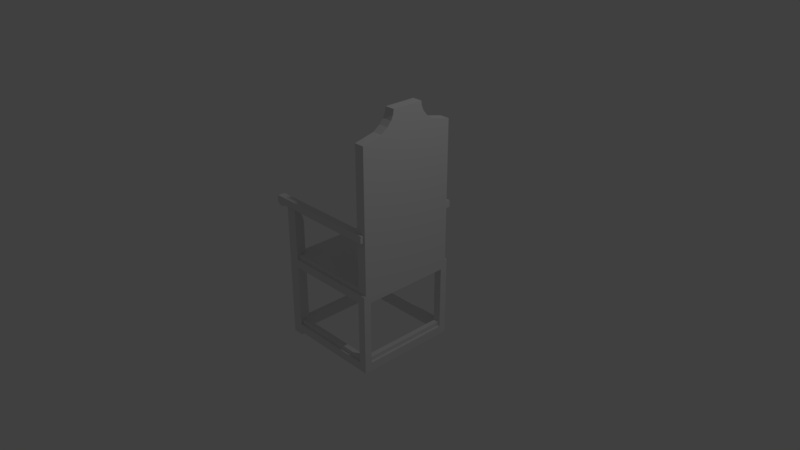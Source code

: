 # Source: chair_1_arm_rest.blend  (saved by Blender 2.79.0; exported with 4.5.12 LTS)
import bpy
from mathutils import Matrix  # noqa: F401  (used for matrix-valued properties, if any)

bpy.ops.wm.read_factory_settings(use_empty=True)
scene = bpy.context.scene
scene.name = 'Scene'

# ---- collections
col_collection_1 = bpy.data.collections.new('Collection 1'); scene.collection.children.link(col_collection_1)

# ---- world
world_world = bpy.data.worlds.new('World'); scene.world = world_world
world_world.color = (0.05088, 0.05088, 0.05088)
world_world.use_sun_shadow = False
world_world.sun_shadow_jitter_overblur = 0.0
world_world.cycles.sampling_method = 'MANUAL'

# ---- cameras
cam_camera = bpy.data.cameras.new('Camera')
cam_camera.clip_end = 100.0
cam_camera.lens = 35.0
cam_camera.sensor_width = 32.0
cam_camera.sensor_height = 18.0
cam_camera.ortho_scale = 7.314
cam_camera.dof.focus_distance = 0.0
cam_camera.dof.aperture_fstop = 128.0

# ---- lights
light_lamp = bpy.data.lights.new('Lamp', 'POINT')
light_lamp.transmission_factor = 0.0
light_lamp.cutoff_distance = 30.0
light_lamp.energy = 100.0
light_lamp.shadow_buffer_clip_start = 1.001
light_lamp.shadow_soft_size = 0.1
light_lamp.shadow_maximum_resolution = 0.006
light_lamp.use_absolute_resolution = True

# ---- meshes
me_plane_001 = bpy.data.meshes.new('Plane.001')
me_plane_001.from_pydata([(-0.2149, 0.1062, -0.25), (-0.2149, 0.3062, -0.25), (-0.0009372, 0.1062, -0.25), (-0.0009372, 0.3062, -0.25), (-0.2149, 0.1961, 2.441), (-0.0009372, 0.1961, 2.441), (-0.0009372, 0.1103, 2.195), (-0.0009372, 0.123, 2.256), (-0.0009372, 0.1644, 2.379), (-0.2149, 0.1644, 2.379), (-0.2149, 0.123, 2.256), (-0.2149, 0.1103, 2.195), (-0.2149, 0.1961, 2.5), (-0.2149, 0.3062, 2.5), (-0.0009372, 0.3062, 2.5), (-0.0009372, 0.1961, 2.5), (-0.2149, 0.3335, 2.5), (-0.0009372, 0.1688, 2.5), (1.891, 0.3335, 2.5), (1.891, 0.3335, 2.608), (1.891, 0.1688, 2.608), (1.891, 0.1688, 2.5), (-0.2824, 0.1688, 2.5), (-0.2824, 0.3335, 2.5), (-0.3327, 0.1688, 2.46), (-0.3327, 0.3335, 2.46), (-0.3834, 0.1688, 2.46), (-0.3834, 0.3335, 2.46), (-0.469, 0.1688, 2.5), (-0.469, 0.1688, 2.608), (-0.469, 0.3335, 2.608), (-0.469, 0.3335, 2.5), (1.891, 0.1786, 2.642), (1.891, 0.3237, 2.642), (-0.469, 0.3237, 2.642), (-0.469, 0.1786, 2.642), (-0.2149, -1.628, -0.25), (-0.2149, -1.828, -0.25), (-0.0009372, -1.628, -0.25), (-0.0009372, -1.828, -0.25), (-0.2149, -1.718, 2.441), (-0.0009372, -1.718, 2.441), (-0.0009372, -1.632, 2.195), (-0.0009372, -1.645, 2.256), (-0.0009372, -1.687, 2.379), (-0.2149, -1.687, 2.379), (-0.2149, -1.645, 2.256), (-0.2149, -1.632, 2.195), (-0.2149, -1.718, 2.5), (-0.2149, -1.828, 2.5), (-0.0009372, -1.828, 2.5), (-0.0009372, -1.718, 2.5), (-0.2149, -1.856, 2.5), (-0.0009372, -1.691, 2.5), (1.891, -1.856, 2.5), (1.891, -1.856, 2.608), (1.891, -1.691, 2.608), (1.891, -1.691, 2.5), (-0.2824, -1.691, 2.5), (-0.2824, -1.856, 2.5), (-0.3327, -1.691, 2.46), (-0.3327, -1.856, 2.46), (-0.3834, -1.691, 2.46), (-0.3834, -1.856, 2.46), (-0.469, -1.691, 2.5), (-0.469, -1.691, 2.608), (-0.469, -1.856, 2.608), (-0.469, -1.856, 2.5), (1.891, -1.701, 2.642), (1.891, -1.846, 2.642), (-0.469, -1.846, 2.642), (-0.469, -1.701, 2.642), (-0.1197, -1.786, 1.527), (-0.1197, 0.2144, 1.527), (-0.1197, -1.786, 1.441), (1.88, -1.786, 1.441), (-0.1197, 0.2144, 1.441), (1.88, 0.2144, 1.441), (-0.1624, 0.2571, 1.441), (-0.1624, -1.828, 1.441), (1.923, -1.828, 1.441), (1.923, 0.2571, 1.441), (-0.1624, -1.828, 1.268), (-0.1197, -1.641, 1.527), (1.725, -1.104, 4.755), (-0.1197, -1.641, 1.441), (-0.1624, 0.1062, 1.441), (-0.1624, -1.677, 1.441), (-0.1624, 0.1062, 1.268), (-0.1624, -1.677, 1.268), (1.923, -1.677, 1.268), (1.923, 0.1062, 1.268), (1.725, -1.786, 1.527), (1.725, 0.2144, 1.527), (-0.0009369, -1.828, 1.441), (-0.000937, 0.2571, 1.441), (-0.0009369, -1.828, 1.268), (1.762, -1.828, 1.268), (1.762, 0.2571, 1.268), (-0.000937, 0.2571, 1.268), (-0.0009372, -1.677, 1.268), (1.762, -1.677, 1.268), (-0.0009372, 0.1062, 1.268), (1.762, 0.1062, 1.268), (1.923, -1.828, -0.01549), (1.762, -1.828, -0.01549), (1.88, -1.786, -0.01549), (1.88, 0.2144, -0.01549), (1.923, -1.828, -0.01549), (1.923, 0.2571, -0.01549), (1.923, -1.828, -0.1886), (1.923, 0.2571, -0.1886), (-0.1197, 0.1678, 0.0708), (-0.1197, -1.677, 0.0708), (1.88, -1.677, 0.0708), (1.88, 0.1062, 0.0708), (-0.1197, 0.1678, -0.01549), (-0.1197, -1.677, -0.01549), (1.88, -1.677, -0.01549), (1.88, 0.1062, -0.01549), (-0.1624, 0.1062, -0.01549), (-0.1624, -1.677, -0.01549), (-0.1624, 0.1062, -0.1886), (-0.1624, -1.677, -0.1886), (-0.0009369, -1.786, 0.0708), (1.762, -1.786, 0.0708), (1.762, 0.2144, 0.0708), (-0.000937, 0.2144, 0.0708), (-0.0009369, -1.786, -0.01549), (1.762, -1.786, -0.01549), (1.762, 0.2144, -0.01549), (-0.000937, 0.2144, -0.01549), (-0.0009369, -1.828, -0.01549), (-0.000937, 0.2571, -0.01549), (-0.0009369, -1.828, -0.1886), (1.762, -1.828, -0.1886), (1.762, 0.2571, -0.1886), (-0.000937, 0.2571, -0.1886), (-0.06185, -1.739, -0.1976), (1.822, -1.739, -0.1976), (-0.06185, 0.1678, -0.1976), (1.822, 0.1678, -0.1976), (1.784, -1.7, 0.07976), (-0.02328, -1.7, 0.07976), (1.784, 0.1288, 0.07976), (-0.02328, 0.1288, 0.07976), (1.923, 0.1062, -0.01549), (1.923, 0.2571, -0.01549), (1.923, -1.677, -0.01549), (1.762, -1.677, -0.01549), (1.762, 0.1062, -0.01549), (1.762, 0.2571, -0.01549), (1.923, 0.2144, 1.441), (1.923, -1.786, 1.441), (1.725, -1.162, 4.565), (1.725, -1.118, 4.66), (1.725, -0.4667, 4.755), (1.923, -0.4667, 4.755), (1.923, -1.104, 4.755), (1.725, -1.243, 4.47), (1.725, -1.382, 4.374), (1.725, -1.786, 4.279), (1.923, 0.2144, 4.279), (1.923, -0.189, 4.374), (1.923, -0.3283, 4.47), (1.923, -0.409, 4.565), (1.923, -0.4528, 4.66), (1.923, -1.786, 4.279), (1.923, -1.382, 4.374), (1.923, -1.243, 4.47), (1.923, -1.162, 4.565), (1.923, -1.118, 4.66), (1.725, -0.4528, 4.66), (1.725, -0.409, 4.565), (1.725, -0.3283, 4.47), (1.725, -0.189, 4.374), (1.725, 0.2144, 4.279), (1.725, -1.786, 1.441), (1.725, 0.2144, 1.441)], [], [(20, 32, 35, 29), (16, 13, 12, 15, 17, 22, 23), (1, 3, 2, 0), (9, 8, 5, 4), (9, 4, 12, 13, 1, 0, 11, 10), (11, 6, 7, 10), (2, 6, 11, 0), (17, 15, 14, 13, 16, 18, 21), (4, 5, 15, 12), (34, 35, 32, 33), (23, 22, 24, 25), (7, 8, 9, 10), (30, 34, 33, 19), (3, 14, 15, 5, 8, 7, 6, 2), (25, 24, 26, 27), (27, 31, 30, 19, 18, 16, 23, 25), (17, 21, 20, 29, 28, 26, 24, 22), (13, 14, 3, 1), (29, 35, 34, 30, 31, 28), (26, 28, 31, 27), (21, 18, 19, 33, 32, 20), (56, 65, 71, 68), (52, 59, 58, 53, 51, 48, 49), (37, 36, 38, 39), (45, 40, 41, 44), (45, 46, 47, 36, 37, 49, 48, 40), (47, 46, 43, 42), (38, 36, 47, 42), (53, 57, 54, 52, 49, 50, 51), (40, 48, 51, 41), (70, 69, 68, 71), (59, 61, 60, 58), (43, 46, 45, 44), (66, 55, 69, 70), (39, 38, 42, 43, 44, 41, 51, 50), (61, 63, 62, 60), (63, 61, 59, 52, 54, 55, 66, 67), (53, 58, 60, 62, 64, 65, 56, 57), (49, 37, 39, 50), (65, 64, 67, 66, 70, 71), (62, 63, 67, 64), (57, 56, 68, 69, 55, 54), (165, 173, 172, 166), (77, 75, 74, 79, 94, 80, 81, 95, 78, 86, 87, 85, 76), (91, 103, 150, 146), (80, 104, 148, 90, 91, 146, 147, 81), (154, 170, 171, 155), (108, 132, 134, 135, 110), (92, 93, 73, 83, 72), (95, 81, 147, 151, 98, 99), (101, 90, 148, 149), (97, 105, 104, 80, 94, 96), (102, 99, 98, 103, 91, 90, 101, 97, 96, 100, 89, 88), (76, 85, 83, 73), (103, 98, 151, 150), (119, 118, 106, 129, 128, 132, 108, 109, 133, 131, 130, 107), (139, 141, 136, 111, 110, 135), (161, 167, 168, 160), (121, 120, 122, 123), (153, 152, 162, 163, 164, 165, 166, 157, 158, 171, 170, 169, 168, 167), (112, 116, 117, 113), (114, 118, 119, 115), (117, 116, 120, 121), (142, 114, 115, 144), (113, 143, 145, 112), (142, 144, 141, 139), (124, 125, 142, 143), (123, 122, 140, 138), (138, 143, 142, 139), (134, 138, 139, 135), (140, 137, 136, 141), (124, 128, 129, 125), (105, 149, 148, 104), (126, 130, 131, 127), (150, 151, 147, 146), (145, 144, 126, 127), (143, 138, 140, 145), (140, 141, 144, 145), (97, 101, 149, 105), (109, 108, 110, 111), (164, 174, 173, 165), (163, 175, 174, 164), (172, 156, 157, 166), (133, 109, 111, 136, 137), (84, 158, 157, 156), (171, 158, 84, 155), (87, 86, 88, 89, 82, 79), (162, 176, 175, 163), (159, 169, 170, 154), (160, 168, 169, 159), (154, 155, 84, 156, 172, 173, 174, 175, 176, 93, 92, 161, 160, 159), (75, 77, 152, 153), (92, 72, 74, 177), (178, 76, 73, 93), (77, 178, 93, 176, 162, 152), (92, 177, 75, 153, 167, 161)])
_uv = me_plane_001.uv_layers.new(name='UVMap')
_uv.uv.foreach_set('vector', [0.9443, 0.6056, 0.9481, 0.6056, 0.9481, 0.8587, 0.9443, 0.8587, 0.9658, 0.6328, 0.9629, 0.6328, 0.951, 0.6328, 0.951, 0.6557, 0.9481, 0.6557, 0.9481, 0.6256, 0.9658, 0.6256, 0.7244, 0.5824, 0.7244, 0.6053, 0.7029, 0.6053, 0.7029, 0.5824, 0.8283, 0.01326, 0.8053, 0.01326, 0.8053, 0.006356, 0.8283, 0.006356, 0.4085, 0.5829, 0.4119, 0.5764, 0.4119, 0.57, 0.4237, 0.57, 0.4237, 0.8649, 0.4022, 0.8649, 0.4026, 0.6027, 0.404, 0.5961, 0.8283, 0.03353, 0.8053, 0.03353, 0.8053, 0.02683, 0.8283, 0.02683, 0.8053, 0.2944, 0.8053, 0.03353, 0.8283, 0.03353, 0.8283, 0.2944, 0.9481, 0.6557, 0.951, 0.6557, 0.9629, 0.6557, 0.9629, 0.6328, 0.9658, 0.6328, 0.9658, 0.8584, 0.9481, 0.8584, 0.8283, 0.006356, 0.8053, 0.006356, 0.8053, 0.0, 0.8283, 0.0, 0.9814, 0.8587, 0.9658, 0.8587, 0.9658, 0.6056, 0.9814, 0.6056, 0.9658, 0.6256, 0.9481, 0.6256, 0.9481, 0.6204, 0.9658, 0.6204, 0.8053, 0.02683, 0.8053, 0.01326, 0.8283, 0.01326, 0.8283, 0.02683, 0.9127, 0.8587, 0.909, 0.8587, 0.909, 0.6056, 0.9127, 0.6056, 0.8728, 1.598e-09, 0.8728, 0.295, 0.8609, 0.295, 0.8609, 0.2886, 0.8575, 0.282, 0.8531, 0.2688, 0.8517, 0.2622, 0.8513, 0.0, 0.9658, 0.6204, 0.9481, 0.6204, 0.9481, 0.6149, 0.9658, 0.6149, 0.9285, 0.8495, 0.9243, 0.8587, 0.9127, 0.8587, 0.9127, 0.6056, 0.9243, 0.6056, 0.9243, 0.8314, 0.9243, 0.8387, 0.9285, 0.8441, 0.9328, 0.8085, 0.9328, 0.6056, 0.9443, 0.6056, 0.9443, 0.8587, 0.9328, 0.8587, 0.9285, 0.8495, 0.9285, 0.8441, 0.9328, 0.8387, 0.8513, 0.5868, 0.8283, 0.5868, 0.8283, 0.2934, 0.8513, 0.2934, 0.788, 0.4826, 0.7843, 0.4816, 0.7843, 0.466, 0.788, 0.465, 0.7996, 0.465, 0.7996, 0.4826, 0.9481, 0.6149, 0.9481, 0.6056, 0.9658, 0.6056, 0.9658, 0.6149, 0.7996, 0.4826, 0.7996, 0.5003, 0.788, 0.5003, 0.7843, 0.4993, 0.7843, 0.4837, 0.788, 0.4826, 0.9057, 0.2045, 0.9057, 0.4576, 0.902, 0.4576, 0.902, 0.2045, 0.9411, 0.2318, 0.9411, 0.2245, 0.9588, 0.2245, 0.9588, 0.2547, 0.9559, 0.2547, 0.9559, 0.2318, 0.944, 0.2318, 0.6682, 0.5816, 0.6897, 0.5816, 0.6897, 0.6045, 0.6682, 0.6045, 0.8053, 0.3076, 0.8053, 0.3007, 0.8283, 0.3007, 0.8283, 0.3076, 0.387, 0.852, 0.3825, 0.8388, 0.3811, 0.8322, 0.3807, 0.57, 0.4022, 0.57, 0.4022, 0.8649, 0.3904, 0.8649, 0.3904, 0.8585, 0.8053, 0.3279, 0.8053, 0.3212, 0.8283, 0.3212, 0.8283, 0.3279, 0.8283, 0.5888, 0.8053, 0.5888, 0.8053, 0.3279, 0.8283, 0.3279, 0.9588, 0.2547, 0.9588, 0.4574, 0.9411, 0.4574, 0.9411, 0.2318, 0.944, 0.2318, 0.944, 0.2547, 0.9559, 0.2547, 0.8053, 0.3007, 0.8053, 0.2944, 0.8283, 0.2944, 0.8283, 0.3007, 0.9774, 0.4576, 0.9774, 0.2045, 0.993, 0.2045, 0.993, 0.4576, 0.9411, 0.2245, 0.9411, 0.2193, 0.9588, 0.2193, 0.9588, 0.2245, 0.8283, 0.3212, 0.8053, 0.3212, 0.8053, 0.3076, 0.8283, 0.3076, 0.9253, 0.2045, 0.9253, 0.4576, 0.9215, 0.4576, 0.9215, 0.2045, 0.8728, 0.5899, 0.8513, 0.5899, 0.8517, 0.3277, 0.8531, 0.3211, 0.8575, 0.3079, 0.8609, 0.3013, 0.8609, 0.295, 0.8728, 0.295, 0.9411, 0.2193, 0.9411, 0.2139, 0.9588, 0.2139, 0.9588, 0.2193, 0.9411, 0.2137, 0.9411, 0.2192, 0.9368, 0.2245, 0.9368, 0.2318, 0.9368, 0.4576, 0.9253, 0.4576, 0.9253, 0.2045, 0.9368, 0.2045, 0.9173, 0.4074, 0.9173, 0.4376, 0.9215, 0.443, 0.9215, 0.4485, 0.9173, 0.4576, 0.9057, 0.4576, 0.9057, 0.2045, 0.9173, 0.2045, 0.8513, 0.0, 0.8513, 0.2934, 0.8283, 0.2934, 0.8283, 0.0, 0.788, 0.4473, 0.7996, 0.4473, 0.7996, 0.465, 0.788, 0.465, 0.7843, 0.4639, 0.7843, 0.4484, 0.9588, 0.2139, 0.9411, 0.2139, 0.9411, 0.2045, 0.9588, 0.2045, 0.7996, 0.518, 0.788, 0.518, 0.7843, 0.5169, 0.7843, 0.5014, 0.788, 0.5003, 0.7996, 0.5003, 0.7241, 0.5713, 0.7029, 0.5713, 0.7029, 0.5607, 0.7241, 0.5607, 0.2196, 0.36, 0.004588, 0.36, 0.004588, 0.5745, 3.844e-08, 0.5791, 1.281e-08, 0.5618, 0.0, 0.3554, 0.2242, 0.3554, 0.2242, 0.5618, 0.2242, 0.5791, 0.2079, 0.5791, 0.01622, 0.5791, 0.02015, 0.5745, 0.2196, 0.5745, 0.6682, 0.4127, 0.6855, 0.4127, 0.6855, 0.5496, 0.6682, 0.5496, 0.2242, 0.57, 0.3807, 0.57, 0.3807, 0.5862, 0.2428, 0.5862, 0.2428, 0.7775, 0.3807, 0.7775, 0.3807, 0.7936, 0.2242, 0.7936, 0.6682, 0.5607, 0.6894, 0.5607, 0.6894, 0.5713, 0.6682, 0.5713, 0.2612, 0.7936, 0.2612, 1.0, 0.2427, 1.0, 0.2427, 0.811, 0.2427, 0.7936, 0.2242, 0.57, 0.2242, 0.3554, 0.4225, 0.3554, 0.4225, 0.5544, 0.4225, 0.57, 0.8053, 0.2064, 0.8053, 0.4127, 0.6496, 0.4127, 0.6496, 0.3954, 0.7867, 0.3954, 0.7867, 0.2064, 0.6855, 0.4127, 0.7029, 0.4127, 0.7029, 0.5496, 0.6855, 0.5496, 0.6681, 0.189, 0.8053, 0.189, 0.8053, 0.2064, 0.6496, 0.2064, 0.6496, 1.392e-09, 0.6681, 0.0, 0.2066, 0.7866, 0.2066, 0.8028, 0.01734, 0.8028, 0.01734, 0.7866, 2.563e-08, 0.7866, 0.0, 0.5953, 0.01734, 0.5953, 0.01734, 0.5791, 0.2066, 0.5791, 0.2066, 0.5953, 0.2239, 0.5953, 0.2239, 0.7866, 0.913, 0.199, 0.913, 0.0, 0.9223, 0.0, 0.9223, 0.199, 0.7353, 0.5503, 0.7191, 0.5503, 0.7191, 0.4127, 0.7353, 0.4127, 0.6476, 0.6218, 0.6476, 0.8131, 0.6476, 0.8247, 0.6604, 0.8247, 0.8499, 0.8247, 0.8499, 0.8292, 0.6431, 0.8292, 0.6431, 0.6056, 0.8499, 0.6056, 0.8499, 0.6101, 0.6604, 0.6101, 0.6476, 0.6101, 0.6323, 0.8197, 0.6323, 0.6151, 0.6257, 0.6056, 0.6431, 0.6056, 0.6431, 0.8292, 0.6257, 0.8292, 0.7631, 0.4811, 0.7843, 0.4811, 0.7843, 0.5244, 0.7631, 0.5244, 0.6496, 0.604, 0.6496, 0.4127, 0.6682, 0.4127, 0.6682, 0.604, 0.215, 0.3554, 1.073e-07, 0.3554, 0.0, 0.05104, 0.04337, 0.04083, 0.05834, 0.03062, 0.06701, 0.02041, 0.07172, 0.01021, 0.07322, 5.115e-08, 0.1418, 0.0, 0.1433, 0.01021, 0.148, 0.02041, 0.1567, 0.03062, 0.1716, 0.04083, 0.215, 0.05104, 0.8831, 0.4066, 0.8924, 0.4066, 0.8924, 0.6045, 0.8831, 0.6045, 0.7353, 0.4127, 0.7446, 0.4127, 0.7446, 0.604, 0.7353, 0.604, 0.43, 0.5607, 0.43, 0.7586, 0.4254, 0.752, 0.4254, 0.5607, 0.8831, 0.6028, 0.8728, 0.6004, 0.8728, 0.4091, 0.8831, 0.4066, 0.913, 0.1979, 0.9026, 0.2003, 0.9026, 0.004186, 0.913, 0.0, 0.8728, 0.2003, 0.8728, 0.004186, 0.9026, 0.0, 0.9026, 0.2045, 0.8924, 0.5981, 0.8924, 0.409, 0.9016, 0.4066, 0.9016, 0.6005, 0.2612, 0.9916, 0.2612, 0.8003, 0.272, 0.7936, 0.272, 0.9982, 0.902, 0.4066, 0.8728, 0.4025, 0.8728, 0.2087, 0.902, 0.2045, 0.4365, 0.8292, 0.43, 0.8197, 0.6323, 0.8197, 0.6257, 0.8292, 0.43, 0.6151, 0.4365, 0.6056, 0.6257, 0.6056, 0.6323, 0.6151, 0.7538, 0.4127, 0.7631, 0.4127, 0.7631, 0.6018, 0.7538, 0.6018, 0.7843, 0.43, 0.8005, 0.43, 0.8005, 0.4473, 0.7843, 0.4473, 0.7446, 0.4127, 0.7538, 0.4127, 0.7538, 0.6018, 0.7446, 0.6018, 0.8005, 0.43, 0.7843, 0.43, 0.7843, 0.4127, 0.8005, 0.4127, 0.9223, 0.1938, 0.9223, 0.0, 0.9315, 0.002397, 0.9315, 0.1914, 0.8499, 0.6098, 0.8797, 0.6056, 0.8797, 0.8101, 0.8499, 0.8059, 0.909, 0.6056, 0.909, 0.8077, 0.8797, 0.8035, 0.8797, 0.6097, 0.7191, 0.5503, 0.7029, 0.5503, 0.7029, 0.4127, 0.7191, 0.4127, 0.9588, 0.4282, 0.9588, 0.2045, 0.9774, 0.2045, 0.9774, 0.4282, 0.7241, 0.5824, 0.7029, 0.5824, 0.7029, 0.5713, 0.7241, 0.5713, 0.7631, 0.5826, 0.7843, 0.5826, 0.7843, 0.5975, 0.7631, 0.5975, 0.7029, 0.5607, 0.7029, 0.5503, 0.7241, 0.5503, 0.7241, 0.5607, 0.2242, 1.0, 0.2242, 0.7936, 0.2427, 0.7936, 0.2427, 0.811, 0.2427, 1.0, 0.7631, 0.4127, 0.7843, 0.4127, 0.7843, 0.4811, 0.7631, 0.4811, 0.6894, 0.5713, 0.6894, 0.5816, 0.6682, 0.5816, 0.6682, 0.5713, 0.9814, 0.7969, 0.9814, 0.6056, 1.0, 0.6056, 1.0, 0.7969, 1.0, 0.8131, 0.9814, 0.8131, 0.7631, 0.5393, 0.7843, 0.5393, 0.7843, 0.5826, 0.7631, 0.5826, 0.6682, 0.5496, 0.6894, 0.5496, 0.6894, 0.5607, 0.6682, 0.5607, 0.7631, 0.5244, 0.7843, 0.5244, 0.7843, 0.5393, 0.7631, 0.5393, 0.363, 0.3258, 0.3583, 0.336, 0.3568, 0.3462, 0.2882, 0.3462, 0.2867, 0.336, 0.282, 0.3258, 0.2733, 0.3156, 0.2584, 0.3054, 0.215, 0.2952, 0.215, 1.279e-08, 0.43, 0.0, 0.43, 0.2952, 0.3866, 0.3054, 0.3716, 0.3156, 0.4254, 0.5607, 0.4254, 0.3462, 0.43, 0.3462, 0.43, 0.5607, 0.4512, 0.2936, 0.6496, 0.2936, 0.6496, 0.3028, 0.4512, 0.3028, 0.6283, 0.6056, 0.43, 0.6056, 0.43, 0.5964, 0.6283, 0.5964, 0.645, 0.6056, 0.6283, 0.6056, 0.6283, 0.5964, 0.6283, 0.3028, 0.6496, 0.3028, 0.6496, 0.6056, 0.4512, 0.2936, 0.4512, 0.3028, 0.4346, 0.3028, 0.43, 0.3028, 0.43, 0.0, 0.4512, 0.0])
me_plane_001.use_remesh_preserve_volume = False
me_plane_001.use_remesh_preserve_attributes = False
me_plane_001.use_mirror_vertex_groups = False
me_plane_001.use_paint_bone_selection = False
me_plane_001.use_paint_mask = True
me_plane_001.update()

# ---- objects
ob_plane_001 = bpy.data.objects.new('Plane.001', me_plane_001)
ob_lamp = bpy.data.objects.new('Lamp', light_lamp)
ob_camera = bpy.data.objects.new('Camera', cam_camera)

# ---- transforms, parenting, visibility, modifiers, constraints
ob_plane_001.location = (-0.5936, 0.5298, -1.03)
ob_plane_001.scale = (0.6744, 0.6744, 0.6744)
ob_plane_001.lineart.crease_threshold = 0.0
ob_lamp.location = (4.076, 1.005, 5.904)
ob_lamp.rotation_euler = (0.6503, 0.05522, 1.866)
ob_lamp.lock_rotations_4d = False
ob_lamp.empty_display_type = 'ARROWS'
ob_lamp.color = (0.0, 0.0, 0.0, 0.0)
ob_lamp.lineart.crease_threshold = 0.0
ob_camera.location = (7.481, -6.508, 5.344)
ob_camera.rotation_euler = (1.109, 0.0, 0.8149)
ob_camera.lock_rotations_4d = False
ob_camera.empty_display_type = 'ARROWS'
ob_camera.color = (0.0, 0.0, 0.0, 0.0)
ob_camera.display_type = 'WIRE'
ob_camera.lineart.crease_threshold = 0.0

# ---- collection membership
col_collection_1.objects.link(ob_plane_001)
col_collection_1.objects.link(ob_lamp)
col_collection_1.objects.link(ob_camera)

# ---- scene / render settings (as saved in the file)
scene.camera = ob_camera
scene.frame_start = 1; scene.frame_end = 250; scene.frame_set(1)
scene.render.engine = 'BLENDER_EEVEE_NEXT'
scene.render.resolution_percentage = 50
scene.render.dither_intensity = 0.0
scene.cycles.use_denoising = False
scene.cycles.samples = 128
scene.cycles.sampling_pattern = 'TABULATED_SOBOL'
scene.cycles.use_adaptive_sampling = False
scene.cycles.use_light_tree = False
scene.cycles.blur_glossy = 0.0
scene.cycles.sample_clamp_indirect = 0.0
scene.view_settings.view_transform = 'Standard'
bpy.context.view_layer.update()
